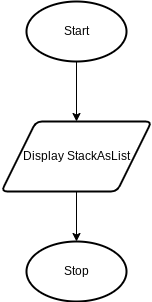

The diagram above was exported from draw.io. Its source (the exported page's mxGraphModel, read from the mxfile embedded in the PNG):
<mxGraphModel dx="946" dy="644" grid="1" gridSize="10" guides="1" tooltips="1" connect="1" arrows="1" fold="1" page="1" pageScale="1" pageWidth="827" pageHeight="1169" math="0" shadow="0">
  <root>
    <mxCell id="0" />
    <mxCell id="1" parent="0" />
    <mxCell id="2" value="Start" style="strokeWidth=2;html=1;shape=mxgraph.flowchart.start_1;whiteSpace=wrap;" vertex="1" parent="1">
      <mxGeometry x="350" y="40" width="100" height="60" as="geometry" />
    </mxCell>
    <mxCell id="3" value="" style="endArrow=classic;html=1;exitX=0.5;exitY=1;exitDx=0;exitDy=0;exitPerimeter=0;" edge="1" parent="1" source="2">
      <mxGeometry width="50" height="50" relative="1" as="geometry">
        <mxPoint x="390" y="360" as="sourcePoint" />
        <mxPoint x="400" y="160" as="targetPoint" />
      </mxGeometry>
    </mxCell>
    <mxCell id="4" value="Display StackAsList" style="shape=parallelogram;html=1;strokeWidth=2;perimeter=parallelogramPerimeter;whiteSpace=wrap;rounded=1;arcSize=12;size=0.23;" vertex="1" parent="1">
      <mxGeometry x="325" y="160" width="150" height="70" as="geometry" />
    </mxCell>
    <mxCell id="5" value="" style="endArrow=classic;html=1;exitX=0.5;exitY=1;exitDx=0;exitDy=0;" edge="1" parent="1" source="4">
      <mxGeometry width="50" height="50" relative="1" as="geometry">
        <mxPoint x="390" y="360" as="sourcePoint" />
        <mxPoint x="400" y="280" as="targetPoint" />
      </mxGeometry>
    </mxCell>
    <mxCell id="6" value="Stop" style="strokeWidth=2;html=1;shape=mxgraph.flowchart.start_1;whiteSpace=wrap;" vertex="1" parent="1">
      <mxGeometry x="350" y="280" width="100" height="60" as="geometry" />
    </mxCell>
  </root>
</mxGraphModel>